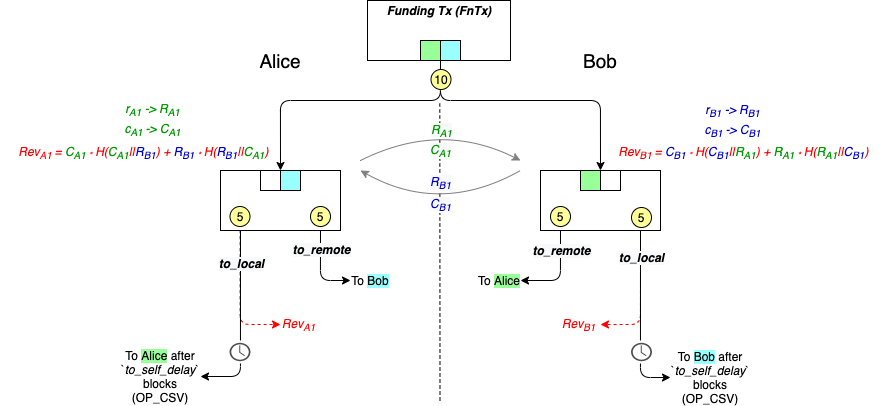

The diagram above was exported from draw.io. Its source (the exported page's mxGraphModel, read from the mxfile embedded in the PNG):
<mxGraphModel dx="1113" dy="634" grid="1" gridSize="10" guides="1" tooltips="1" connect="1" arrows="1" fold="1" page="1" pageScale="1" pageWidth="850" pageHeight="1100" math="0" shadow="0">
  <root>
    <mxCell id="0" />
    <mxCell id="1" parent="0" />
    <mxCell id="2" value="&lt;b&gt;&lt;i&gt;&lt;br&gt;&lt;/i&gt;&lt;/b&gt;" style="rounded=0;whiteSpace=wrap;html=1;fillColor=#FFFFFF;" vertex="1" parent="1">
      <mxGeometry x="2097" y="590" width="143" height="60" as="geometry" />
    </mxCell>
    <mxCell id="3" style="edgeStyle=orthogonalEdgeStyle;rounded=1;orthogonalLoop=1;jettySize=auto;html=1;exitX=0.163;exitY=0.994;exitDx=0;exitDy=0;dashed=1;exitPerimeter=0;entryX=1;entryY=0.5;entryDx=0;entryDy=0;strokeColor=#FF0000;" edge="1" target="39" parent="1">
      <mxGeometry relative="1" as="geometry">
        <mxPoint x="2329.9999999999995" y="900" as="targetPoint" />
        <mxPoint x="2369.9999999999995" y="819.9999999999998" as="sourcePoint" />
        <Array as="points">
          <mxPoint x="2370.5" y="914" />
        </Array>
      </mxGeometry>
    </mxCell>
    <mxCell id="4" style="edgeStyle=orthogonalEdgeStyle;rounded=1;orthogonalLoop=1;jettySize=auto;html=1;exitX=0.163;exitY=0.994;exitDx=0;exitDy=0;dashed=1;exitPerimeter=0;entryX=0;entryY=0.5;entryDx=0;entryDy=0;strokeColor=#FF0000;" edge="1" source="6" target="37" parent="1">
      <mxGeometry relative="1" as="geometry">
        <mxPoint x="2010" y="900" as="targetPoint" />
        <mxPoint x="1970" y="810" as="sourcePoint" />
        <Array as="points">
          <mxPoint x="1969.5" y="914" />
        </Array>
      </mxGeometry>
    </mxCell>
    <mxCell id="5" value="" style="rounded=0;whiteSpace=wrap;html=1;fillColor=#FFFFFF;" vertex="1" parent="1">
      <mxGeometry x="2270" y="760" width="120" height="60" as="geometry" />
    </mxCell>
    <mxCell id="6" value="" style="rounded=0;whiteSpace=wrap;html=1;fillColor=#FFFFFF;" vertex="1" parent="1">
      <mxGeometry x="1950" y="760" width="120" height="60" as="geometry" />
    </mxCell>
    <mxCell id="7" style="edgeStyle=orthogonalEdgeStyle;rounded=1;orthogonalLoop=1;jettySize=auto;html=1;entryX=0.5;entryY=0;entryDx=0;entryDy=0;" edge="1" parent="1">
      <mxGeometry relative="1" as="geometry">
        <mxPoint x="2169.9999999999995" y="649.9999999999998" as="sourcePoint" />
        <mxPoint x="2009.9999999999995" y="759.9999999999998" as="targetPoint" />
        <Array as="points">
          <mxPoint x="2170" y="690" />
          <mxPoint x="2010" y="690" />
        </Array>
      </mxGeometry>
    </mxCell>
    <mxCell id="8" style="edgeStyle=orthogonalEdgeStyle;rounded=1;orthogonalLoop=1;jettySize=auto;html=1;entryX=0.5;entryY=0;entryDx=0;entryDy=0;" edge="1" parent="1">
      <mxGeometry relative="1" as="geometry">
        <mxPoint x="2169.9999999999995" y="649.9999999999998" as="sourcePoint" />
        <mxPoint x="2329.9999999999995" y="759.9999999999998" as="targetPoint" />
        <Array as="points">
          <mxPoint x="2170" y="690" />
          <mxPoint x="2330" y="690" />
        </Array>
      </mxGeometry>
    </mxCell>
    <mxCell id="9" style="edgeStyle=orthogonalEdgeStyle;rounded=1;orthogonalLoop=1;jettySize=auto;html=1;exitX=0.25;exitY=1;exitDx=0;exitDy=0;entryX=1;entryY=0.5;entryDx=0;entryDy=0;" edge="1" target="36" parent="1">
      <mxGeometry relative="1" as="geometry">
        <mxPoint x="1930" y="960" as="targetPoint" />
        <mxPoint x="1969.9999999999995" y="819.9999999999998" as="sourcePoint" />
        <Array as="points">
          <mxPoint x="1970.5" y="966" />
        </Array>
      </mxGeometry>
    </mxCell>
    <mxCell id="10" value="&lt;i style=&quot;font-size: 12px ; background-color: rgb(248 , 249 , 250)&quot;&gt;&lt;b&gt;to_local&lt;/b&gt;&lt;/i&gt;" style="edgeLabel;html=1;align=center;verticalAlign=middle;resizable=0;points=[];" vertex="1" connectable="0" parent="9">
      <mxGeometry x="-0.2733" y="-2" relative="1" as="geometry">
        <mxPoint x="2" y="-34.17" as="offset" />
      </mxGeometry>
    </mxCell>
    <mxCell id="11" style="edgeStyle=orthogonalEdgeStyle;rounded=1;orthogonalLoop=1;jettySize=auto;html=1;exitX=0.75;exitY=1;exitDx=0;exitDy=0;" edge="1" parent="1">
      <mxGeometry relative="1" as="geometry">
        <mxPoint x="2079.9999999999995" y="869.9999999999998" as="targetPoint" />
        <mxPoint x="2049.9999999999995" y="819.9999999999998" as="sourcePoint" />
        <Array as="points">
          <mxPoint x="2050" y="870" />
        </Array>
      </mxGeometry>
    </mxCell>
    <mxCell id="12" value="&lt;i style=&quot;font-size: 12px ; background-color: rgb(248 , 249 , 250)&quot;&gt;&lt;b&gt;to_remote&lt;/b&gt;&lt;/i&gt;" style="edgeLabel;html=1;align=center;verticalAlign=middle;resizable=0;points=[];" vertex="1" connectable="0" parent="11">
      <mxGeometry x="-0.5389" relative="1" as="geometry">
        <mxPoint as="offset" />
      </mxGeometry>
    </mxCell>
    <mxCell id="13" value="" style="endArrow=none;dashed=1;html=1;" edge="1" parent="1">
      <mxGeometry width="50" height="50" relative="1" as="geometry">
        <mxPoint x="2169.5" y="989.9999999999998" as="sourcePoint" />
        <mxPoint x="2169.2900000000004" y="689.9999999999998" as="targetPoint" />
      </mxGeometry>
    </mxCell>
    <mxCell id="14" value="" style="whiteSpace=wrap;html=1;aspect=fixed;" vertex="1" parent="1">
      <mxGeometry x="1990" y="760" width="20" height="20" as="geometry" />
    </mxCell>
    <mxCell id="15" value="" style="whiteSpace=wrap;html=1;aspect=fixed;fillColor=#99FFFF;" vertex="1" parent="1">
      <mxGeometry x="2010" y="760" width="20" height="20" as="geometry" />
    </mxCell>
    <mxCell id="16" value="" style="whiteSpace=wrap;html=1;aspect=fixed;fillColor=#99FF99;" vertex="1" parent="1">
      <mxGeometry x="2310" y="760" width="20" height="20" as="geometry" />
    </mxCell>
    <mxCell id="17" value="" style="whiteSpace=wrap;html=1;aspect=fixed;" vertex="1" parent="1">
      <mxGeometry x="2330" y="760" width="20" height="20" as="geometry" />
    </mxCell>
    <mxCell id="18" value="" style="whiteSpace=wrap;html=1;aspect=fixed;fillColor=#99FF99;" vertex="1" parent="1">
      <mxGeometry x="2150" y="630" width="20" height="20" as="geometry" />
    </mxCell>
    <mxCell id="19" value="" style="whiteSpace=wrap;html=1;aspect=fixed;fillColor=#99FFFF;" vertex="1" parent="1">
      <mxGeometry x="2170" y="630" width="20" height="20" as="geometry" />
    </mxCell>
    <mxCell id="20" value="&lt;font style=&quot;font-size: 19px&quot;&gt;Alice&lt;/font&gt;" style="text;html=1;strokeColor=none;fillColor=none;align=center;verticalAlign=middle;whiteSpace=wrap;rounded=0;" vertex="1" parent="1">
      <mxGeometry x="1990" y="640" width="40" height="20" as="geometry" />
    </mxCell>
    <mxCell id="21" value="&lt;font style=&quot;font-size: 19px&quot;&gt;Bob&lt;/font&gt;" style="text;html=1;strokeColor=none;fillColor=none;align=center;verticalAlign=middle;whiteSpace=wrap;rounded=0;" vertex="1" parent="1">
      <mxGeometry x="2310" y="640" width="40" height="20" as="geometry" />
    </mxCell>
    <mxCell id="22" style="edgeStyle=orthogonalEdgeStyle;rounded=1;orthogonalLoop=1;jettySize=auto;html=1;exitX=0.25;exitY=1;exitDx=0;exitDy=0;" edge="1" parent="1">
      <mxGeometry relative="1" as="geometry">
        <mxPoint x="2249.9999999999995" y="869.9999999999998" as="targetPoint" />
        <mxPoint x="2289.9999999999995" y="819.9999999999998" as="sourcePoint" />
        <Array as="points">
          <mxPoint x="2290" y="870" />
        </Array>
      </mxGeometry>
    </mxCell>
    <mxCell id="23" value="&lt;i style=&quot;font-size: 12px ; background-color: rgb(248 , 249 , 250)&quot;&gt;&lt;b&gt;to_remote&lt;/b&gt;&lt;/i&gt;" style="edgeLabel;html=1;align=center;verticalAlign=middle;resizable=0;points=[];" vertex="1" connectable="0" parent="22">
      <mxGeometry x="-0.3593" y="-3" relative="1" as="geometry">
        <mxPoint x="3" y="-9.17" as="offset" />
      </mxGeometry>
    </mxCell>
    <mxCell id="24" style="edgeStyle=orthogonalEdgeStyle;orthogonalLoop=1;jettySize=auto;html=1;exitX=0.75;exitY=1;exitDx=0;exitDy=0;rounded=1;entryX=0;entryY=0.5;entryDx=0;entryDy=0;" edge="1" target="38" parent="1">
      <mxGeometry relative="1" as="geometry">
        <mxPoint x="2399.9999999999995" y="960" as="targetPoint" />
        <mxPoint x="2369.9999999999995" y="819.9999999999998" as="sourcePoint" />
        <Array as="points">
          <mxPoint x="2370.5" y="967" />
        </Array>
      </mxGeometry>
    </mxCell>
    <mxCell id="25" value="&lt;i style=&quot;font-size: 12px ; background-color: rgb(248 , 249 , 250)&quot;&gt;&lt;b&gt;to_local&lt;/b&gt;&lt;/i&gt;" style="edgeLabel;html=1;align=center;verticalAlign=middle;resizable=0;points=[];" vertex="1" connectable="0" parent="24">
      <mxGeometry x="-0.6595" y="-2" relative="1" as="geometry">
        <mxPoint x="2" y="-4.17" as="offset" />
      </mxGeometry>
    </mxCell>
    <mxCell id="26" value="&lt;i&gt;&lt;font color=&quot;#009900&quot;&gt;r&lt;sub&gt;A1&lt;/sub&gt; -&amp;gt; R&lt;sub&gt;A1&lt;/sub&gt;&lt;/font&gt;&lt;/i&gt;" style="text;html=1;strokeColor=none;fillColor=none;align=center;verticalAlign=middle;whiteSpace=wrap;rounded=0;" vertex="1" parent="1">
      <mxGeometry x="1850" y="689" width="65" height="20" as="geometry" />
    </mxCell>
    <mxCell id="27" value="" style="endArrow=classic;html=1;curved=1;strokeColor=#808080;" edge="1" parent="1">
      <mxGeometry width="50" height="50" relative="1" as="geometry">
        <mxPoint x="2089.9999999999995" y="749.9999999999998" as="sourcePoint" />
        <mxPoint x="2249.9999999999995" y="749.9999999999998" as="targetPoint" />
        <Array as="points">
          <mxPoint x="2170" y="710" />
        </Array>
      </mxGeometry>
    </mxCell>
    <mxCell id="28" value="&lt;i style=&quot;font-size: 12px ; background-color: rgb(248 , 249 , 250)&quot;&gt;&lt;font color=&quot;#009900&quot;&gt;R&lt;sub&gt;A1&lt;/sub&gt;&lt;/font&gt;&lt;/i&gt;" style="edgeLabel;html=1;align=center;verticalAlign=middle;resizable=0;points=[];" vertex="1" connectable="0" parent="27">
      <mxGeometry x="-0.2033" y="-11" relative="1" as="geometry">
        <mxPoint x="10.98" y="-8.07" as="offset" />
      </mxGeometry>
    </mxCell>
    <mxCell id="29" value="&lt;i style=&quot;font-size: 12px ; background-color: rgb(248 , 249 , 250)&quot;&gt;&lt;font color=&quot;#009900&quot;&gt;C&lt;sub&gt;A1&lt;/sub&gt;&lt;/font&gt;&lt;/i&gt;" style="edgeLabel;html=1;align=center;verticalAlign=middle;resizable=0;points=[];" vertex="1" connectable="0" parent="27">
      <mxGeometry x="0.2803" y="-10" relative="1" as="geometry">
        <mxPoint x="-17.92" y="9.86" as="offset" />
      </mxGeometry>
    </mxCell>
    <mxCell id="30" value="" style="endArrow=none;html=1;curved=1;startArrow=classic;startFill=1;endFill=0;strokeColor=#808080;" edge="1" parent="1">
      <mxGeometry width="50" height="50" relative="1" as="geometry">
        <mxPoint x="2089.9999999999995" y="759.9999999999998" as="sourcePoint" />
        <mxPoint x="2249.9999999999995" y="759.9999999999998" as="targetPoint" />
        <Array as="points">
          <mxPoint x="2170" y="805" />
        </Array>
      </mxGeometry>
    </mxCell>
    <mxCell id="31" value="&lt;i style=&quot;font-size: 12px ; background-color: rgb(248 , 249 , 250)&quot;&gt;&lt;font color=&quot;#0000cc&quot;&gt;R&lt;sub&gt;B&lt;/sub&gt;&lt;sub&gt;1&lt;/sub&gt;&lt;/font&gt;&lt;/i&gt;" style="edgeLabel;html=1;align=center;verticalAlign=middle;resizable=0;points=[];" vertex="1" connectable="0" parent="30">
      <mxGeometry x="-0.1539" y="17" relative="1" as="geometry">
        <mxPoint x="3.74" y="-11.39" as="offset" />
      </mxGeometry>
    </mxCell>
    <mxCell id="32" value="&lt;i style=&quot;font-size: 12px ; background-color: rgb(248 , 249 , 250)&quot;&gt;&lt;font color=&quot;#0000cc&quot;&gt;C&lt;sub&gt;B&lt;/sub&gt;&lt;sub&gt;1&lt;/sub&gt;&lt;/font&gt;&lt;/i&gt;" style="edgeLabel;html=1;align=center;verticalAlign=middle;resizable=0;points=[];" vertex="1" connectable="0" parent="30">
      <mxGeometry x="-0.1188" y="18" relative="1" as="geometry">
        <mxPoint y="9.129999999999999" as="offset" />
      </mxGeometry>
    </mxCell>
    <mxCell id="33" value="" style="group" vertex="1" connectable="0" parent="1">
      <mxGeometry x="1957.25" y="930" width="24.5" height="23" as="geometry" />
    </mxCell>
    <mxCell id="34" value="" style="whiteSpace=wrap;html=1;aspect=fixed;fillColor=#FFFFFF;strokeColor=none;" vertex="1" parent="33">
      <mxGeometry width="23" height="23" as="geometry" />
    </mxCell>
    <mxCell id="35" value="" style="pointerEvents=1;shadow=0;dashed=0;html=1;strokeColor=none;fillColor=#505050;labelPosition=center;verticalLabelPosition=bottom;verticalAlign=top;outlineConnect=0;align=center;shape=mxgraph.office.concepts.clock;" vertex="1" parent="33">
      <mxGeometry x="1.75" y="2.3" width="21" height="18.4" as="geometry" />
    </mxCell>
    <mxCell id="36" value="To &lt;span style=&quot;background-color: rgb(153 , 255 , 153)&quot;&gt;Alice&lt;/span&gt; after `&lt;i&gt;to_self_delay&lt;/i&gt;` blocks (OP_CSV)" style="text;html=1;strokeColor=none;fillColor=none;align=center;verticalAlign=middle;whiteSpace=wrap;rounded=0;" vertex="1" parent="1">
      <mxGeometry x="1850" y="946" width="80" height="40" as="geometry" />
    </mxCell>
    <mxCell id="37" value="&lt;i&gt;&lt;font color=&quot;#ff0000&quot;&gt;Rev&lt;sub&gt;A1&amp;nbsp;&lt;/sub&gt;&lt;/font&gt;&lt;/i&gt;" style="text;html=1;strokeColor=none;fillColor=none;align=center;verticalAlign=middle;whiteSpace=wrap;rounded=0;" vertex="1" parent="1">
      <mxGeometry x="2010" y="904" width="40" height="20" as="geometry" />
    </mxCell>
    <mxCell id="38" value="To &lt;span style=&quot;background-color: rgb(153 , 255 , 255)&quot;&gt;Bob&lt;/span&gt; after `&lt;i&gt;to_self_delay&lt;/i&gt;` blocks (OP_CSV)" style="text;html=1;strokeColor=none;fillColor=none;align=center;verticalAlign=middle;whiteSpace=wrap;rounded=0;" vertex="1" parent="1">
      <mxGeometry x="2400" y="947" width="80" height="40" as="geometry" />
    </mxCell>
    <mxCell id="39" value="&lt;i&gt;&lt;font color=&quot;#ff0000&quot;&gt;Rev&lt;sub&gt;B1&amp;nbsp;&lt;/sub&gt;&lt;/font&gt;&lt;/i&gt;" style="text;html=1;strokeColor=none;fillColor=none;align=center;verticalAlign=middle;whiteSpace=wrap;rounded=0;" vertex="1" parent="1">
      <mxGeometry x="2290" y="904" width="40" height="20" as="geometry" />
    </mxCell>
    <mxCell id="40" value="&lt;b&gt;&lt;i&gt;Funding Tx (FnTx)&lt;br&gt;&lt;/i&gt;&lt;/b&gt;" style="text;html=1;strokeColor=none;fillColor=none;align=center;verticalAlign=middle;whiteSpace=wrap;rounded=0;" vertex="1" parent="1">
      <mxGeometry x="2113.5" y="590" width="110" height="20" as="geometry" />
    </mxCell>
    <mxCell id="41" value="10" style="ellipse;whiteSpace=wrap;html=1;aspect=fixed;fillColor=#FFFF99;" vertex="1" parent="1">
      <mxGeometry x="2160.5" y="659" width="20" height="20" as="geometry" />
    </mxCell>
    <mxCell id="42" value="5" style="ellipse;whiteSpace=wrap;html=1;aspect=fixed;fillColor=#FFFF99;" vertex="1" parent="1">
      <mxGeometry x="1959.5" y="796" width="20" height="20" as="geometry" />
    </mxCell>
    <mxCell id="43" value="5" style="ellipse;whiteSpace=wrap;html=1;aspect=fixed;fillColor=#FFFF99;" vertex="1" parent="1">
      <mxGeometry x="2040" y="796" width="20" height="20" as="geometry" />
    </mxCell>
    <mxCell id="44" value="5" style="ellipse;whiteSpace=wrap;html=1;aspect=fixed;fillColor=#FFFF99;" vertex="1" parent="1">
      <mxGeometry x="2280" y="796" width="20" height="20" as="geometry" />
    </mxCell>
    <mxCell id="45" value="5" style="ellipse;whiteSpace=wrap;html=1;aspect=fixed;fillColor=#FFFF99;" vertex="1" parent="1">
      <mxGeometry x="2361" y="797" width="20" height="20" as="geometry" />
    </mxCell>
    <mxCell id="46" value="" style="group" vertex="1" connectable="0" parent="1">
      <mxGeometry x="2358.75" y="930" width="24.5" height="23" as="geometry" />
    </mxCell>
    <mxCell id="47" value="" style="whiteSpace=wrap;html=1;aspect=fixed;fillColor=#FFFFFF;strokeColor=none;" vertex="1" parent="46">
      <mxGeometry width="23" height="23" as="geometry" />
    </mxCell>
    <mxCell id="48" value="" style="pointerEvents=1;shadow=0;dashed=0;html=1;strokeColor=none;fillColor=#505050;labelPosition=center;verticalLabelPosition=bottom;verticalAlign=top;outlineConnect=0;align=center;shape=mxgraph.office.concepts.clock;" vertex="1" parent="46">
      <mxGeometry x="1.75" y="2.3" width="21" height="18.4" as="geometry" />
    </mxCell>
    <mxCell id="49" value="To&amp;nbsp;&lt;span style=&quot;background-color: rgb(153 , 255 , 255)&quot;&gt;Bob&lt;/span&gt;" style="text;html=1;strokeColor=none;fillColor=none;align=center;verticalAlign=middle;whiteSpace=wrap;rounded=0;" vertex="1" parent="1">
      <mxGeometry x="2079.5" y="860" width="40" height="20" as="geometry" />
    </mxCell>
    <mxCell id="50" value="To&amp;nbsp;&lt;span style=&quot;background-color: rgb(153 , 255 , 153)&quot;&gt;Alice&lt;/span&gt;" style="text;html=1;strokeColor=none;fillColor=none;align=center;verticalAlign=middle;whiteSpace=wrap;rounded=0;" vertex="1" parent="1">
      <mxGeometry x="2208.5" y="860" width="40" height="20" as="geometry" />
    </mxCell>
    <mxCell id="51" value="&lt;i&gt;&lt;font color=&quot;#009900&quot;&gt;c&lt;sub&gt;A1&amp;nbsp;&lt;/sub&gt;-&amp;gt; C&lt;sub&gt;A1&lt;/sub&gt;&lt;/font&gt;&lt;/i&gt;" style="text;html=1;strokeColor=none;fillColor=none;align=center;verticalAlign=middle;whiteSpace=wrap;rounded=0;" vertex="1" parent="1">
      <mxGeometry x="1850" y="709" width="65" height="20" as="geometry" />
    </mxCell>
    <mxCell id="52" value="&lt;i&gt;&lt;font color=&quot;#0000cc&quot;&gt;r&lt;sub&gt;B&lt;/sub&gt;&lt;sub&gt;1&lt;/sub&gt; -&amp;gt; R&lt;sub&gt;B&lt;/sub&gt;&lt;sub&gt;1&lt;/sub&gt;&lt;/font&gt;&lt;/i&gt;" style="text;html=1;strokeColor=none;fillColor=none;align=center;verticalAlign=middle;whiteSpace=wrap;rounded=0;" vertex="1" parent="1">
      <mxGeometry x="2430" y="690" width="65" height="20" as="geometry" />
    </mxCell>
    <mxCell id="53" value="&lt;i&gt;&lt;font color=&quot;#0000cc&quot;&gt;c&lt;sub&gt;B&lt;/sub&gt;&lt;sub&gt;1&amp;nbsp;&lt;/sub&gt;-&amp;gt; C&lt;sub&gt;B&lt;/sub&gt;&lt;sub&gt;1&lt;/sub&gt;&lt;/font&gt;&lt;/i&gt;" style="text;html=1;strokeColor=none;fillColor=none;align=center;verticalAlign=middle;whiteSpace=wrap;rounded=0;" vertex="1" parent="1">
      <mxGeometry x="2430" y="710" width="65" height="20" as="geometry" />
    </mxCell>
    <mxCell id="54" value="&lt;i style=&quot;color: rgb(255 , 0 , 0)&quot;&gt;Rev&lt;sub&gt;A1&amp;nbsp;&lt;/sub&gt;=&lt;/i&gt;&lt;i style=&quot;color: rgb(255 , 0 , 0)&quot;&gt;&amp;nbsp;&lt;/i&gt;&lt;i&gt;&lt;font color=&quot;#009900&quot;&gt;C&lt;sub&gt;A1&lt;/sub&gt;&lt;/font&gt;&lt;/i&gt;&lt;i style=&quot;color: rgb(255 , 0 , 0)&quot;&gt;&lt;sub&gt;&amp;nbsp;*&amp;nbsp;&lt;/sub&gt;&lt;/i&gt;&lt;i style=&quot;color: rgb(255 , 0 , 0)&quot;&gt;H(&lt;/i&gt;&lt;i&gt;&lt;font color=&quot;#009900&quot;&gt;C&lt;sub&gt;A1&lt;/sub&gt;&lt;/font&gt;&lt;/i&gt;&lt;i style=&quot;color: rgb(255 , 0 , 0)&quot;&gt;||&lt;/i&gt;&lt;i&gt;&lt;font color=&quot;#0000cc&quot;&gt;R&lt;sub&gt;B&lt;/sub&gt;&lt;sub&gt;1&lt;/sub&gt;&lt;/font&gt;&lt;/i&gt;&lt;i style=&quot;color: rgb(255 , 0 , 0)&quot;&gt;) +&amp;nbsp;&lt;/i&gt;&lt;i&gt;&lt;font color=&quot;#0000cc&quot;&gt;R&lt;sub&gt;B&lt;/sub&gt;&lt;sub&gt;1&lt;/sub&gt;&lt;/font&gt;&lt;/i&gt;&lt;i style=&quot;color: rgb(255 , 0 , 0)&quot;&gt;&lt;sub&gt;&amp;nbsp;*&amp;nbsp;&lt;/sub&gt;&lt;/i&gt;&lt;i style=&quot;color: rgb(255 , 0 , 0)&quot;&gt;H(&lt;/i&gt;&lt;i&gt;&lt;font color=&quot;#0000cc&quot;&gt;R&lt;sub&gt;B&lt;/sub&gt;&lt;sub&gt;1&lt;/sub&gt;&lt;/font&gt;&lt;/i&gt;&lt;i&gt;&lt;font color=&quot;#ff0000&quot;&gt;||&lt;/font&gt;&lt;/i&gt;&lt;i&gt;&lt;font color=&quot;#009900&quot;&gt;C&lt;sub&gt;A1&lt;/sub&gt;&lt;/font&gt;&lt;/i&gt;&lt;i style=&quot;color: rgb(255 , 0 , 0)&quot;&gt;)&amp;nbsp;&lt;/i&gt;&lt;i style=&quot;color: rgb(255 , 0 , 0)&quot;&gt;&lt;br&gt;&amp;nbsp;&lt;/i&gt;" style="text;html=1;strokeColor=none;fillColor=none;align=center;verticalAlign=middle;whiteSpace=wrap;rounded=0;" vertex="1" parent="1">
      <mxGeometry x="1730" y="734" width="290" height="30" as="geometry" />
    </mxCell>
    <mxCell id="55" value="&lt;i style=&quot;color: rgb(255 , 0 , 0)&quot;&gt;Rev&lt;sub&gt;B1&lt;/sub&gt;&lt;/i&gt;&lt;i style=&quot;color: rgb(255 , 0 , 0)&quot;&gt;&lt;sub&gt;&amp;nbsp;&lt;/sub&gt;=&lt;/i&gt;&lt;i style=&quot;color: rgb(255 , 0 , 0)&quot;&gt;&amp;nbsp;&lt;/i&gt;&lt;i&gt;&lt;font color=&quot;#0000cc&quot;&gt;C&lt;sub&gt;B&lt;/sub&gt;&lt;sub&gt;1&lt;/sub&gt;&lt;/font&gt;&lt;/i&gt;&lt;i style=&quot;color: rgb(255 , 0 , 0)&quot;&gt;&lt;sub&gt;&amp;nbsp;*&amp;nbsp;&lt;/sub&gt;&lt;/i&gt;&lt;i style=&quot;color: rgb(255 , 0 , 0)&quot;&gt;H(&lt;/i&gt;&lt;i&gt;&lt;font color=&quot;#0000cc&quot;&gt;C&lt;sub&gt;B&lt;/sub&gt;&lt;sub&gt;1&lt;/sub&gt;&lt;/font&gt;&lt;/i&gt;&lt;i style=&quot;color: rgb(255 , 0 , 0)&quot;&gt;||&lt;/i&gt;&lt;i&gt;&lt;font color=&quot;#009900&quot;&gt;R&lt;sub&gt;A1&lt;/sub&gt;&lt;/font&gt;&lt;/i&gt;&lt;i style=&quot;color: rgb(255 , 0 , 0)&quot;&gt;) +&amp;nbsp;&lt;/i&gt;&lt;i&gt;&lt;font color=&quot;#009900&quot;&gt;R&lt;sub&gt;A1&lt;/sub&gt;&lt;/font&gt;&lt;/i&gt;&lt;i style=&quot;color: rgb(255 , 0 , 0)&quot;&gt;&lt;sub&gt;&amp;nbsp;*&amp;nbsp;&lt;/sub&gt;&lt;/i&gt;&lt;i style=&quot;color: rgb(255 , 0 , 0)&quot;&gt;H(&lt;/i&gt;&lt;i&gt;&lt;font color=&quot;#009900&quot;&gt;R&lt;sub&gt;A1&lt;/sub&gt;&lt;/font&gt;&lt;/i&gt;&lt;i&gt;&lt;font color=&quot;#ff0000&quot;&gt;||&lt;/font&gt;&lt;/i&gt;&lt;i&gt;&lt;font color=&quot;#0000cc&quot;&gt;C&lt;sub&gt;B&lt;/sub&gt;&lt;sub&gt;1&lt;/sub&gt;&lt;/font&gt;&lt;/i&gt;&lt;i style=&quot;color: rgb(255 , 0 , 0)&quot;&gt;)&amp;nbsp;&lt;/i&gt;&lt;i style=&quot;color: rgb(255 , 0 , 0)&quot;&gt;&lt;br&gt;&amp;nbsp;&lt;/i&gt;" style="text;html=1;strokeColor=none;fillColor=none;align=center;verticalAlign=middle;whiteSpace=wrap;rounded=0;" vertex="1" parent="1">
      <mxGeometry x="2330" y="734" width="290" height="30" as="geometry" />
    </mxCell>
  </root>
</mxGraphModel>